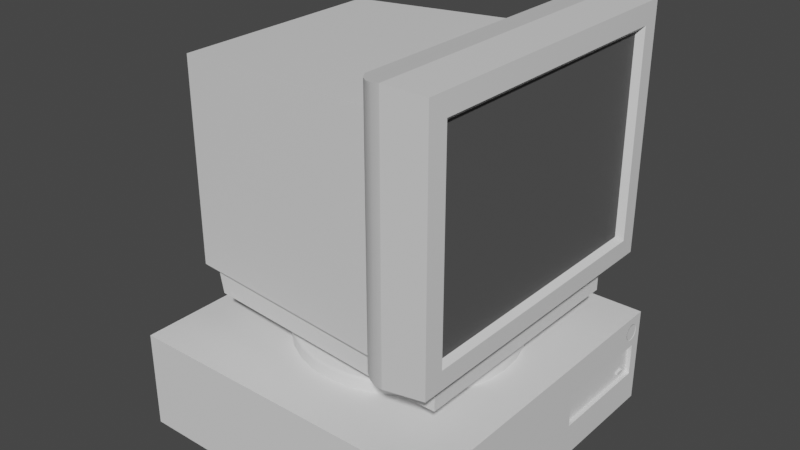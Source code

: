 # Source: ComputerOld.blend  (saved by Blender 4.5.90; exported with 4.5.12 LTS)
import bpy
from mathutils import Matrix  # noqa: F401  (used for matrix-valued properties, if any)

bpy.ops.wm.read_factory_settings(use_empty=True)
scene = bpy.context.scene
scene.name = 'Scene'

# ---- collections
col_collection = bpy.data.collections.new('Collection'); scene.collection.children.link(col_collection)

# ---- materials (node trees are filled in below, after node groups)
mat_main = bpy.data.materials.new('Main')
mat_main.use_transparent_shadow = False
mat_dark = bpy.data.materials.new('Dark')
mat_dark.use_transparent_shadow = False
mat_screen = bpy.data.materials.new('Screen')
mat_screen.use_transparent_shadow = False

# ---- node groups
ng_auto_smooth = bpy.data.node_groups.new('Auto Smooth', 'GeometryNodeTree')
_s = ng_auto_smooth.interface.new_socket(name='Geometry', in_out='OUTPUT', socket_type='NodeSocketGeometry')
_s = ng_auto_smooth.interface.new_socket(name='Geometry', in_out='INPUT', socket_type='NodeSocketGeometry')
_s = ng_auto_smooth.interface.new_socket(name='Angle', in_out='INPUT', socket_type='NodeSocketFloat')
_s.subtype = 'ANGLE'
_s.min_value = 0.0
_s.max_value = 3.142
ng_auto_smooth.is_modifier = True
_N = ng_auto_smooth.nodes; _L = ng_auto_smooth.links
n0 = _N.new('NodeGroupOutput'); n0.name = 'Group Output'; n0.location = (480, -100)
n1 = _N.new('NodeGroupInput'); n1.name = 'Group Input'; n1.location = (-420, -300)
n2 = _N.new('NodeGroupInput'); n2.name = 'Group Input.001'; n2.location = (-60, -100)
n3 = _N.new('GeometryNodeSetShadeSmooth'); n3.name = 'Set Shade Smooth'; n3.location = (120, -100)
n3.domain = 'EDGE'
n4 = _N.new('GeometryNodeSetShadeSmooth'); n4.name = 'Set Shade Smooth.001'; n4.location = (300, -100)
n5 = _N.new('GeometryNodeInputMeshEdgeAngle'); n5.name = 'Edge Angle'; n5.location = (-420, -220)
n6 = _N.new('GeometryNodeInputEdgeSmooth'); n6.name = 'Is Edge Smooth'; n6.location = (-60, -160)
n7 = _N.new('GeometryNodeInputShadeSmooth'); n7.name = 'Is Face Smooth'; n7.location = (-240, -340)
n8 = _N.new('FunctionNodeBooleanMath'); n8.name = 'Boolean Math'; n8.location = (-60, -220)
n9 = _N.new('FunctionNodeCompare'); n9.name = 'Compare'; n9.location = (-240, -180)
n9.operation = 'LESS_EQUAL'
_L.new(n5.outputs[0], n9.inputs[0])
_L.new(n4.outputs[0], n0.inputs[0])
_L.new(n1.outputs[1], n9.inputs[1])
_L.new(n9.outputs[0], n8.inputs[0])
_L.new(n7.outputs[0], n8.inputs[1])
_L.new(n2.outputs[0], n3.inputs[0])
_L.new(n6.outputs[0], n3.inputs[1])
_L.new(n3.outputs[0], n4.inputs[0])
_L.new(n8.outputs[0], n3.inputs[2])
n0.is_active_output = True

# ---- material node trees
mat_main.use_nodes = True; mat_main.node_tree.nodes.clear()
_N = mat_main.node_tree.nodes; _L = mat_main.node_tree.links
n0 = _N.new('ShaderNodeBsdfPrincipled'); n0.name = 'Principled BSDF'; n0.location = (10, 300)
n0.distribution = 'GGX'
n0.subsurface_method = 'RANDOM_WALK_SKIN'
n0.inputs[3].default_value = 1.45
n0.inputs[27].default_value = (0.0, 0.0, 0.0, 1.0)
n0.inputs[28].default_value = 1.0
n1 = _N.new('ShaderNodeOutputMaterial'); n1.name = 'Material Output'; n1.location = (300, 300)
_L.new(n0.outputs[0], n1.inputs[0])
n1.is_active_output = True
mat_dark.use_nodes = True; mat_dark.node_tree.nodes.clear()
_N = mat_dark.node_tree.nodes; _L = mat_dark.node_tree.links
n0 = _N.new('ShaderNodeBsdfPrincipled'); n0.name = 'Principled BSDF'; n0.location = (10, 300)
n0.distribution = 'GGX'
n0.subsurface_method = 'RANDOM_WALK_SKIN'
n0.inputs[0].default_value = (0.0, 0.0, 0.0, 1.0)
n0.inputs[3].default_value = 1.45
n0.inputs[27].default_value = (0.0, 0.0, 0.0, 1.0)
n0.inputs[28].default_value = 1.0
n1 = _N.new('ShaderNodeOutputMaterial'); n1.name = 'Material Output'; n1.location = (300, 300)
_L.new(n0.outputs[0], n1.inputs[0])
n1.is_active_output = True
mat_screen.use_nodes = True; mat_screen.node_tree.nodes.clear()
_N = mat_screen.node_tree.nodes; _L = mat_screen.node_tree.links
n0 = _N.new('ShaderNodeBsdfPrincipled'); n0.name = 'Principled BSDF'; n0.location = (10, 300)
n0.distribution = 'GGX'
n0.subsurface_method = 'RANDOM_WALK_SKIN'
n0.inputs[0].default_value = (0.0985, 0.0985, 0.0985, 1.0)
n0.inputs[3].default_value = 1.45
n0.inputs[27].default_value = (0.0, 0.0, 0.0, 1.0)
n0.inputs[28].default_value = 1.0
n1 = _N.new('ShaderNodeOutputMaterial'); n1.name = 'Material Output'; n1.location = (300, 300)
_L.new(n0.outputs[0], n1.inputs[0])
n1.is_active_output = True

# ---- world
world_world = bpy.data.worlds.new('World'); scene.world = world_world
world_world.use_nodes = True; world_world.node_tree.nodes.clear()
_N = world_world.node_tree.nodes; _L = world_world.node_tree.links
n0 = _N.new('ShaderNodeOutputWorld'); n0.name = 'World Output'; n0.location = (300, 300)
n1 = _N.new('ShaderNodeBackground'); n1.name = 'Background'; n1.location = (10, 300)
n1.inputs[0].default_value = (0.05088, 0.05088, 0.05088, 1.0)
_L.new(n1.outputs[0], n0.inputs[0])
n0.is_active_output = True
world_world.color = (0.05088, 0.05088, 0.05088)
world_world.use_sun_shadow = False
world_world.sun_shadow_jitter_overblur = 0.0

# ---- meshes
me_cube_001 = bpy.data.meshes.new('Cube.001')
me_cube_001.from_pydata([(-0.15, -0.15, 0.0), (0.148, -0.006, 0.01), (0.148, -0.026, 0.01), (0.1495, 0.1432, 0.075), (0.148, -0.006304, 0.008469), (-0.15, -0.15, 0.09), (0.148, -0.0263, 0.008469), (0.148, -0.007172, 0.007172), (-0.15, 0.15, 0.0), (0.148, -0.02717, 0.007172), (0.148, -0.008469, 0.006304), (0.1495, 0.1427, 0.07224), (-0.15, 0.15, 0.09), (0.148, -0.01, 0.006), (0.1495, 0.1411, 0.06991), (0.148, -0.02847, 0.006304), (0.148, -0.01153, 0.006304), (0.15, -0.15, 0.0), (0.148, -0.03, 0.006), (0.148, -0.01283, 0.007172), (0.15, -0.15, 0.09), (0.15, 0.15, 0.0), (0.148, -0.0137, 0.008469), (0.1495, 0.1388, 0.06835), (0.148, -0.03153, 0.006304), (0.148, -0.014, 0.01), (0.15, 0.15, 0.09), (0.148, -0.0137, 0.01153), (0.1495, 0.136, 0.0678), (0.148, -0.03283, 0.007172), (0.148, -0.01283, 0.01283), (0.15, 0.04, 0.03), (0.15, 0.04, 0.06), (0.148, -0.01153, 0.0137), (0.148, -0.0337, 0.008469), (0.1495, 0.1332, 0.06835), (0.15, 0.14, 0.03), (0.148, -0.01, 0.014), (0.148, -0.034, 0.01), (0.15, 0.14, 0.06), (0.148, -0.008469, 0.0137), (0.148, -0.0337, 0.01153), (0.148, -0.007172, 0.01283), (0.146, 0.04, 0.03), (0.1495, 0.1309, 0.06991), (0.148, -0.006304, 0.01153), (0.148, -0.03283, 0.01283), (0.146, 0.04, 0.06), (0.148, -0.0072, 0.01), (0.1495, 0.1293, 0.07224), (0.148, -0.007413, 0.008928), (0.148, -0.03153, 0.0137), (0.146, 0.14, 0.03), (0.148, -0.00802, 0.00802), (0.146, 0.14, 0.06), (0.148, -0.008928, 0.007413), (0.146, 0.045, 0.045), (0.148, -0.01, 0.0072), (0.148, -0.03, 0.014), (0.148, -0.01107, 0.007413), (0.148, -0.01198, 0.00802), (0.1495, 0.1288, 0.075), (0.148, -0.01259, 0.008928), (0.146, 0.045, 0.058), (0.148, -0.0128, 0.01), (0.148, -0.02847, 0.0137), (0.146, 0.135, 0.045), (0.148, -0.01259, 0.01107), (0.148, -0.01198, 0.01198), (0.148, -0.02717, 0.01283), (0.148, -0.01107, 0.01259), (0.1495, 0.1293, 0.07776), (0.146, 0.135, 0.058), (0.148, -0.01, 0.0128), (0.148, -0.008928, 0.01259), (0.1465, 0.045, 0.045), (0.148, -0.0263, 0.01153), (0.148, -0.00802, 0.01198), (0.148, -0.007413, 0.01107), (0.1495, 0.1309, 0.08009), (0.1465, 0.045, 0.058), (0.13, -0.0072, 0.01), (0.148, -0.0272, 0.01), (0.13, -0.007413, 0.008928), (0.1465, 0.135, 0.045), (0.13, -0.00802, 0.00802), (0.148, -0.02741, 0.008928), (0.13, -0.008928, 0.007413), (0.1495, 0.1332, 0.08165), (0.13, -0.01, 0.0072), (0.13, -0.01107, 0.007413), (0.148, -0.02802, 0.00802), (0.1465, 0.135, 0.058), (0.13, -0.01198, 0.00802), (0.13, -0.01259, 0.008928), (0.148, -0.02893, 0.007413), (0.13, -0.0128, 0.01), (0.146, 0.122, 0.036), (0.148, -0.03, 0.0072), (0.13, -0.01259, 0.01107), (0.1495, 0.136, 0.0822), (0.13, -0.01198, 0.01198), (0.148, -0.03107, 0.007413), (0.13, -0.01107, 0.01259), (0.146, 0.13, 0.036), (0.13, -0.01, 0.0128), (0.13, -0.008928, 0.01259), (0.148, -0.03198, 0.00802), (0.13, -0.00802, 0.01198), (0.146, 0.122, 0.039), (0.148, -0.03259, 0.008928), (0.13, -0.007413, 0.01107), (0.148, -0.0328, 0.01), (0.1495, 0.1388, 0.08165), (0.146, 0.13, 0.039), (0.148, -0.03259, 0.01107), (0.148, 0.122, 0.036), (0.148, -0.03198, 0.01198), (0.1495, 0.1411, 0.08009), (0.148, -0.03107, 0.01259), (0.148, 0.13, 0.036), (0.148, -0.03, 0.0128), (0.148, -0.02893, 0.01259), (0.148, 0.122, 0.039), (0.1495, 0.1427, 0.07776), (0.148, -0.02802, 0.01198), (0.148, 0.13, 0.039), (0.148, -0.02741, 0.01107), (0.15, 0.128, 0.075), (0.13, -0.0272, 0.01), (0.15, 0.1286, 0.07194), (0.13, -0.02741, 0.008928), (0.13, -0.02802, 0.00802), (0.15, 0.1286, 0.07806), (0.15, 0.1329, 0.06761), (0.13, -0.02893, 0.007413), (0.15, 0.1329, 0.08239), (0.13, -0.03, 0.0072), (0.15, 0.1303, 0.06934), (0.13, -0.03107, 0.007413), (0.13, -0.03198, 0.00802), (0.15, 0.1303, 0.08066), (0.13, -0.03259, 0.008928), (0.15, 0.1417, 0.06934), (0.13, -0.0328, 0.01), (0.15, 0.1391, 0.06761), (0.15, 0.1387, 0.06755), (0.13, -0.03259, 0.01107), (0.13, -0.03198, 0.01198), (0.15, 0.1391, 0.08239), (0.15, 0.144, 0.075), (0.13, -0.03107, 0.01259), (0.13, -0.03, 0.0128), (0.15, 0.1434, 0.07806), (0.13, -0.02893, 0.01259), (0.15, 0.1434, 0.07194), (0.15, 0.1417, 0.08066), (0.13, -0.02802, 0.01198), (0.15, 0.136, 0.083), (0.13, -0.02741, 0.01107), (0.15, 0.136, 0.067), (0.1498, 0.1432, 0.075), (0.1498, 0.1427, 0.07224), (0.1498, 0.1411, 0.06991), (0.1498, 0.1388, 0.06835), (0.1498, 0.136, 0.0678), (0.1498, 0.1332, 0.06835), (0.1498, 0.1309, 0.06991), (0.1498, 0.1293, 0.07224), (0.1498, 0.1288, 0.075), (0.1498, 0.1293, 0.07776), (0.1498, 0.1309, 0.08009), (0.1498, 0.1332, 0.08165), (0.1498, 0.136, 0.0822), (0.1498, 0.1388, 0.08165), (0.1498, 0.1411, 0.08009), (0.1498, 0.1427, 0.07776), (0.15, -0.034, 0.01), (0.15, -0.03283, 0.01283), (0.15, -0.0337, 0.01153), (0.15, -0.03153, 0.0137), (0.15, -0.02847, 0.0137), (0.15, -0.03, 0.014), (0.15, -0.0263, 0.01153), (0.15, -0.02717, 0.01283), (0.15, -0.03, 0.006), (0.15, -0.03153, 0.006304), (0.15, -0.02847, 0.006304), (0.15, -0.02717, 0.007172), (0.15, -0.0337, 0.008469), (0.15, -0.03283, 0.007172), (0.15, -0.026, 0.01), (0.15, -0.0263, 0.008469), (0.15, -0.01153, 0.0137), (0.15, -0.01, 0.014), (0.15, -0.0137, 0.01153), (0.15, -0.01283, 0.01283), (0.15, -0.008469, 0.0137), (0.15, -0.0137, 0.008469), (0.15, -0.014, 0.01), (0.15, -0.006, 0.01), (0.15, -0.006304, 0.008469), (0.15, -0.006304, 0.01153), (0.15, -0.007172, 0.01283), (0.15, -0.01283, 0.007172), (0.15, -0.007172, 0.007172), (0.15, -0.01153, 0.006304), (0.15, -0.01, 0.006), (0.15, -0.008469, 0.006304), (0.15, -0.064, 0.014), (0.15, -0.05, 0.014), (0.15, -0.064, 0.006), (0.15, -0.05, 0.006), (0.148, -0.064, 0.014), (0.148, -0.05, 0.014), (0.148, -0.064, 0.006), (0.148, -0.05, 0.006), (0.148, -0.062, 0.012), (0.148, -0.052, 0.012), (0.148, -0.062, 0.008), (0.148, -0.052, 0.008), (0.13, -0.062, 0.012), (0.13, -0.052, 0.012), (0.13, -0.062, 0.008), (0.13, -0.052, 0.008)], [], [(0, 5, 12, 8), (8, 12, 26, 21), (145, 146, 39, 26, 156, 153, 150, 155, 143), (149, 156, 26, 20, 32, 39, 146, 160, 134, 138, 130, 128, 133, 141, 136, 158), (17, 20, 5, 0), (8, 21, 17, 0), (26, 12, 5, 20), (36, 39, 54, 52), (21, 26, 39, 36), (183, 31, 32, 20, 17, 209, 210, 177, 179, 178, 180, 182, 181, 184), (191, 192, 199, 195), (199, 192, 188, 187, 185, 186, 190, 189, 177, 210, 212, 211, 209, 17, 21, 36, 31, 183, 191, 195, 196, 193, 194, 197, 203, 202, 200, 201, 205, 208, 207, 206, 204, 198), (54, 47, 63, 72), (32, 31, 43, 47), (31, 36, 52, 43), (39, 32, 47, 54), (72, 63, 80, 92), (52, 54, 72, 66), (47, 43, 56, 63), (52, 66, 114, 104), (84, 92, 80, 75), (66, 72, 92, 84), (63, 56, 75, 80), (56, 66, 84, 75), (114, 109, 123, 126), (43, 52, 104, 97), (56, 43, 97, 109), (66, 56, 109, 114), (116, 120, 126, 123), (104, 114, 126, 120), (97, 104, 120, 116), (109, 97, 116, 123), (3, 11, 155, 150), (11, 14, 143, 155), (14, 23, 145, 143), (146, 145, 23, 28, 160), (28, 35, 134, 160), (35, 44, 138, 134), (44, 49, 130, 138), (49, 61, 128, 130), (61, 71, 133, 128), (71, 79, 141, 133), (79, 88, 136, 141), (88, 100, 158, 136), (100, 113, 149, 158), (113, 118, 156, 149), (118, 124, 153, 156), (124, 3, 150, 153), (49, 44, 167, 168), (176, 175, 174, 173, 172, 171, 170, 169, 168, 167, 166, 165, 164, 163, 162, 161), (79, 71, 170, 171), (124, 118, 175, 176), (23, 14, 163, 164), (61, 49, 168, 169), (113, 100, 173, 174), (11, 3, 161, 162), (44, 35, 166, 167), (3, 124, 176, 161), (88, 79, 171, 172), (28, 23, 164, 165), (71, 61, 169, 170), (14, 11, 162, 163), (118, 113, 174, 175), (100, 88, 172, 173), (35, 28, 165, 166), (2, 6, 192, 191), (6, 9, 188, 192), (9, 15, 187, 188), (15, 18, 185, 187), (18, 24, 186, 185), (24, 29, 190, 186), (29, 34, 189, 190), (189, 34, 38, 177), (38, 41, 179, 177), (41, 46, 178, 179), (46, 51, 180, 178), (51, 58, 182, 180), (58, 65, 181, 182), (65, 69, 184, 181), (69, 76, 183, 184), (183, 76, 2, 191), (18, 98, 102, 24), (91, 132, 135, 95), (41, 115, 117, 46), (69, 125, 127, 76), (9, 91, 95, 15), (34, 110, 112, 38), (2, 82, 86, 6), (58, 121, 122, 65), (24, 102, 107, 29), (46, 117, 119, 51), (76, 127, 82, 2), (15, 95, 98, 18), (38, 112, 115, 41), (65, 122, 125, 69), (6, 86, 91, 9), (29, 107, 110, 34), (51, 119, 121, 58), (148, 147, 144, 142, 140, 139, 137, 135, 132, 131, 129, 159, 157, 154, 152, 151), (117, 148, 151, 119), (95, 135, 137, 98), (119, 151, 152, 121), (98, 137, 139, 102), (121, 152, 154, 122), (102, 139, 140, 107), (122, 154, 157, 125), (107, 140, 142, 110), (125, 157, 159, 127), (110, 142, 144, 112), (82, 129, 131, 86), (127, 159, 129, 82), (112, 144, 147, 115), (86, 131, 132, 91), (115, 147, 148, 117), (1, 4, 201, 200), (4, 7, 205, 201), (7, 10, 208, 205), (10, 13, 207, 208), (13, 16, 206, 207), (16, 19, 204, 206), (19, 22, 198, 204), (22, 25, 199, 198), (25, 27, 195, 199), (27, 30, 196, 195), (30, 33, 193, 196), (33, 37, 194, 193), (37, 40, 197, 194), (40, 42, 203, 197), (42, 45, 202, 203), (45, 1, 200, 202), (13, 57, 59, 16), (53, 85, 87, 55), (27, 67, 68, 30), (42, 77, 78, 45), (7, 53, 55, 10), (22, 62, 64, 25), (1, 48, 50, 4), (37, 73, 74, 40), (16, 59, 60, 19), (30, 68, 70, 33), (45, 78, 48, 1), (10, 55, 57, 13), (25, 64, 67, 27), (40, 74, 77, 42), (4, 50, 53, 7), (19, 60, 62, 22), (33, 70, 73, 37), (106, 105, 103, 101, 99, 96, 94, 93, 90, 89, 87, 85, 83, 81, 111, 108), (68, 101, 103, 70), (55, 87, 89, 57), (70, 103, 105, 73), (57, 89, 90, 59), (73, 105, 106, 74), (59, 90, 93, 60), (74, 106, 108, 77), (60, 93, 94, 62), (77, 108, 111, 78), (62, 94, 96, 64), (48, 81, 83, 50), (78, 111, 81, 48), (64, 96, 99, 67), (50, 83, 85, 53), (67, 99, 101, 68), (212, 210, 214, 216), (215, 216, 220, 219), (209, 211, 215, 213), (211, 212, 216, 215), (210, 209, 213, 214), (220, 218, 222, 224), (214, 213, 217, 218), (216, 214, 218, 220), (213, 215, 219, 217), (221, 223, 224, 222), (217, 219, 223, 221), (219, 220, 224, 223), (218, 217, 221, 222)])
me_cube_001.polygons.foreach_set('use_smooth', [True] * 176)
me_cube_001.polygons.foreach_set('material_index', [0, 0, 0, 0, 0, 0, 0, 0, 0, 0, 0, 0, 0, 0, 0, 0, 1, 0, 0, 0, 0, 1, 1, 1, 0, 0, 0, 0, 0, 0, 0, 0, 0, 0, 0, 0, 0, 0, 0, 0, 0, 0, 0, 0, 0, 0, 0, 0, 1, 0, 1, 1, 1, 1, 1, 1, 1, 1, 1, 1, 1, 1, 1, 1, 1, 0, 0, 0, 0, 0, 0, 0, 0, 0, 0, 0, 0, 0, 0, 0, 0, 0, 1, 0, 0, 0, 0, 0, 0, 0, 0, 0, 0, 0, 0, 0, 0, 0, 1, 1, 1, 1, 1, 1, 1, 1, 1, 1, 1, 1, 1, 1, 1, 1, 0, 0, 0, 0, 0, 0, 0, 0, 0, 0, 0, 0, 0, 0, 0, 0, 0, 1, 0, 0, 0, 0, 0, 0, 0, 0, 0, 0, 0, 0, 0, 0, 0, 1, 1, 1, 1, 1, 1, 1, 1, 1, 1, 1, 1, 1, 1, 1, 1, 0, 0, 0, 0, 0, 1, 0, 0, 0, 1, 1, 1, 1])
_uv = me_cube_001.uv_layers.new(name='UVMap')
_uv.uv.foreach_set('vector', [0.95, 1.0, 0.8, 1.0, 0.8, 0.5, 0.95, 0.5, 0.95, 0.5, 0.8, 0.5, 0.8, 0.0, 0.95, 0.0, 0.6873, 0.4818, 0.6874, 0.4812, 0.7, 0.4833, 0.65, 0.5, 0.6656, 0.4861, 0.6699, 0.489, 0.675, 0.49, 0.6801, 0.489, 0.6844, 0.4861, 0.6627, 0.4818, 0.6656, 0.4861, 0.65, 0.5, 0.65, 0.0, 0.7, 0.3167, 0.7, 0.4833, 0.6874, 0.4812, 0.6883, 0.4767, 0.6873, 0.4716, 0.6844, 0.4672, 0.6801, 0.4643, 0.675, 0.4633, 0.6699, 0.4643, 0.6656, 0.4672, 0.6627, 0.4716, 0.6617, 0.4767, 0.65, 0.5, 0.5, 0.5, 0.5, 0.0, 0.65, 0.0, 4.47e-08, 0.0, 0.5, 4.47e-08, 0.5, 0.5, 0.0, 0.5, 4.47e-08, 0.5, 0.5, 0.5, 0.5, 1.0, 0.0, 1.0, 0.6017, 0.5235, 0.6017, 0.5735, 0.595, 0.5735, 0.595, 0.5235, 0.8, 0.5, 0.65, 0.5, 0.7, 0.4833, 0.75, 0.4833, 0.7808, 0.2062, 0.75, 0.3167, 0.7, 0.3167, 0.65, 0.0, 0.8, 0.0, 0.7767, 0.1433, 0.7767, 0.1667, 0.7833, 0.1933, 0.7808, 0.1938, 0.7786, 0.1953, 0.7772, 0.1974, 0.7767, 0.2, 0.7772, 0.2026, 0.7786, 0.2047, 0.7833, 0.2067, 0.7859, 0.2062, 0.7833, 0.2267, 0.7808, 0.2272, 0.7833, 0.2267, 0.7859, 0.2062, 0.788, 0.2047, 0.7895, 0.2026, 0.79, 0.2, 0.7895, 0.1974, 0.788, 0.1953, 0.7859, 0.1938, 0.7833, 0.1933, 0.7767, 0.1667, 0.79, 0.1667, 0.79, 0.1433, 0.7767, 0.1433, 0.8, 0.0, 0.8, 0.5, 0.75, 0.4833, 0.75, 0.3167, 0.7808, 0.2062, 0.7833, 0.2067, 0.7808, 0.2272, 0.7786, 0.2286, 0.7772, 0.2308, 0.7767, 0.2333, 0.7772, 0.2359, 0.7786, 0.238, 0.7808, 0.2395, 0.7833, 0.24, 0.7859, 0.2395, 0.788, 0.238, 0.7895, 0.2359, 0.79, 0.2333, 0.7895, 0.2308, 0.788, 0.2286, 0.7859, 0.2272, 0.5, 0.6667, 0.5, 0.5, 0.5033, 0.5083, 0.5033, 0.6583, 0.6017, 0.5735, 0.6017, 0.5235, 0.6083, 0.5235, 0.6083, 0.5735, 0.5717, 0.6667, 0.5717, 0.5, 0.5783, 0.5, 0.5783, 0.6667, 0.6567, 0.5, 0.6567, 0.6667, 0.65, 0.6667, 0.65, 0.5, 0.65, 0.5, 0.65, 0.65, 0.6492, 0.65, 0.6492, 0.5, 0.55, 0.6667, 0.5, 0.6667, 0.5033, 0.6583, 0.525, 0.6583, 0.5, 0.5, 0.55, 0.5, 0.525, 0.5083, 0.5033, 0.5083, 0.55, 0.6667, 0.525, 0.6583, 0.535, 0.65, 0.54, 0.65, 0.5717, 0.65, 0.55, 0.65, 0.55, 0.5, 0.5717, 0.5, 0.6257, 0.5952, 0.6257, 0.6169, 0.6249, 0.6169, 0.6249, 0.5952, 0.6249, 0.5952, 0.6249, 0.5735, 0.6257, 0.5735, 0.6257, 0.5952, 0.6483, 0.65, 0.6483, 0.5, 0.6492, 0.5, 0.6492, 0.65, 0.6233, 0.5, 0.6233, 0.5133, 0.6199, 0.5133, 0.6199, 0.5, 0.55, 0.5, 0.55, 0.6667, 0.54, 0.65, 0.54, 0.6367, 0.525, 0.5083, 0.55, 0.5, 0.54, 0.6367, 0.535, 0.6367, 0.525, 0.6583, 0.525, 0.5083, 0.535, 0.6367, 0.535, 0.65, 0.6199, 0.5, 0.6199, 0.5133, 0.6149, 0.5133, 0.6149, 0.5, 0.5983, 0.6202, 0.5983, 0.6252, 0.595, 0.6252, 0.595, 0.6202, 0.6147, 0.626, 0.6147, 0.6127, 0.6181, 0.6127, 0.6181, 0.626, 0.6215, 0.6019, 0.6215, 0.5969, 0.6249, 0.5969, 0.6249, 0.6019, 0.675, 0.4887, 0.6796, 0.4878, 0.6801, 0.489, 0.675, 0.49, 0.6796, 0.4878, 0.6835, 0.4852, 0.6844, 0.4861, 0.6801, 0.489, 0.6835, 0.4852, 0.6861, 0.4813, 0.6873, 0.4818, 0.6844, 0.4861, 0.6874, 0.4812, 0.6873, 0.4818, 0.6861, 0.4813, 0.687, 0.4767, 0.6883, 0.4767, 0.687, 0.4767, 0.6861, 0.4721, 0.6873, 0.4716, 0.6883, 0.4767, 0.6861, 0.4721, 0.6835, 0.4682, 0.6844, 0.4672, 0.6873, 0.4716, 0.6835, 0.4682, 0.6796, 0.4656, 0.6801, 0.4643, 0.6844, 0.4672, 0.6796, 0.4656, 0.675, 0.4647, 0.675, 0.4633, 0.6801, 0.4643, 0.675, 0.4647, 0.6704, 0.4656, 0.6699, 0.4643, 0.675, 0.4633, 0.6704, 0.4656, 0.6665, 0.4682, 0.6656, 0.4672, 0.6699, 0.4643, 0.6665, 0.4682, 0.6639, 0.4721, 0.6627, 0.4716, 0.6656, 0.4672, 0.6639, 0.4721, 0.663, 0.4767, 0.6617, 0.4767, 0.6627, 0.4716, 0.663, 0.4767, 0.6639, 0.4813, 0.6627, 0.4818, 0.6617, 0.4767, 0.6639, 0.4813, 0.6665, 0.4852, 0.6656, 0.4861, 0.6627, 0.4818, 0.6665, 0.4852, 0.6704, 0.4878, 0.6699, 0.489, 0.6656, 0.4861, 0.6704, 0.4878, 0.675, 0.4887, 0.675, 0.49, 0.6699, 0.489, 0.5783, 0.6108, 0.5783, 0.6069, 0.5788, 0.6069, 0.5788, 0.6108, 0.5968, 0.5018, 0.6001, 0.5051, 0.6019, 0.5094, 0.6019, 0.5141, 0.6001, 0.5184, 0.5968, 0.5217, 0.5924, 0.5235, 0.5878, 0.5235, 0.5834, 0.5217, 0.5801, 0.5184, 0.5783, 0.5141, 0.5783, 0.5094, 0.5801, 0.5051, 0.5834, 0.5018, 0.5878, 0.5, 0.5924, 0.5, 0.5783, 0.6238, 0.5783, 0.6199, 0.5788, 0.6199, 0.5788, 0.6238, 0.6262, 0.5866, 0.6262, 0.5905, 0.6257, 0.5905, 0.6257, 0.5866, 0.6262, 0.5774, 0.6262, 0.5735, 0.6267, 0.5735, 0.6267, 0.5774, 0.5783, 0.6154, 0.5783, 0.6108, 0.5788, 0.6108, 0.5788, 0.6154, 0.6262, 0.5991, 0.6262, 0.6037, 0.6257, 0.6037, 0.6257, 0.5991, 0.6262, 0.5774, 0.6262, 0.582, 0.6257, 0.582, 0.6257, 0.5774, 0.6262, 0.5905, 0.6262, 0.5866, 0.6267, 0.5866, 0.6267, 0.5905, 0.6262, 0.582, 0.6262, 0.5866, 0.6257, 0.5866, 0.6257, 0.582, 0.6262, 0.6083, 0.6262, 0.6122, 0.6257, 0.6122, 0.6257, 0.6083, 0.6262, 0.582, 0.6262, 0.5774, 0.6267, 0.5774, 0.6267, 0.582, 0.5783, 0.6199, 0.5783, 0.6154, 0.5788, 0.6154, 0.5788, 0.6199, 0.6262, 0.5735, 0.6262, 0.5774, 0.6257, 0.5774, 0.6257, 0.5735, 0.6262, 0.5952, 0.6262, 0.5991, 0.6257, 0.5991, 0.6257, 0.5952, 0.6262, 0.6037, 0.6262, 0.6083, 0.6257, 0.6083, 0.6257, 0.6037, 0.6262, 0.5866, 0.6262, 0.582, 0.6267, 0.582, 0.6267, 0.5866, 0.6214, 0.6174, 0.6214, 0.6149, 0.6247, 0.6149, 0.6247, 0.6174, 0.6214, 0.6149, 0.6214, 0.6127, 0.6247, 0.6127, 0.6247, 0.6149, 0.6214, 0.6127, 0.6214, 0.6149, 0.6181, 0.6149, 0.6181, 0.6127, 0.6214, 0.6149, 0.6214, 0.6174, 0.6181, 0.6174, 0.6181, 0.6149, 0.6214, 0.6174, 0.6214, 0.62, 0.6181, 0.62, 0.6181, 0.6174, 0.6214, 0.62, 0.6214, 0.6221, 0.6181, 0.6221, 0.6181, 0.62, 0.5858, 0.616, 0.5858, 0.6182, 0.5825, 0.6182, 0.5825, 0.616, 0.5825, 0.6182, 0.5858, 0.6182, 0.5858, 0.6207, 0.5825, 0.6207, 0.5858, 0.6207, 0.5858, 0.6233, 0.5825, 0.6233, 0.5825, 0.6207, 0.5858, 0.6233, 0.5858, 0.6255, 0.5825, 0.6255, 0.5825, 0.6233, 0.6019, 0.5225, 0.6019, 0.5203, 0.6052, 0.5203, 0.6052, 0.5225, 0.6019, 0.5203, 0.6019, 0.5178, 0.6052, 0.5178, 0.6052, 0.5203, 0.6019, 0.5178, 0.6019, 0.5152, 0.6052, 0.5152, 0.6052, 0.5178, 0.6019, 0.5152, 0.6019, 0.5131, 0.6052, 0.5131, 0.6052, 0.5152, 0.6214, 0.6221, 0.6214, 0.62, 0.6247, 0.62, 0.6247, 0.6221, 0.6247, 0.62, 0.6214, 0.62, 0.6214, 0.6174, 0.6247, 0.6174, 0.6149, 0.5052, 0.613, 0.5056, 0.6123, 0.5039, 0.614, 0.5028, 0.6149, 0.5735, 0.6149, 0.6035, 0.6134, 0.6035, 0.6134, 0.5735, 0.6047, 0.501, 0.6058, 0.5027, 0.6045, 0.5039, 0.6029, 0.5028, 0.6047, 0.5121, 0.6058, 0.5104, 0.6075, 0.5111, 0.6071, 0.5131, 0.614, 0.5102, 0.6123, 0.5091, 0.613, 0.5074, 0.6149, 0.5078, 0.6097, 0.5, 0.6093, 0.502, 0.6075, 0.502, 0.6071, 0.5, 0.6097, 0.5131, 0.6093, 0.5111, 0.611, 0.5104, 0.6121, 0.5121, 0.6019, 0.5078, 0.6038, 0.5074, 0.6045, 0.5091, 0.6029, 0.5102, 0.614, 0.5028, 0.6123, 0.5039, 0.611, 0.5027, 0.6121, 0.501, 0.6029, 0.5028, 0.6045, 0.5039, 0.6038, 0.5056, 0.6019, 0.5052, 0.6071, 0.5131, 0.6075, 0.5111, 0.6093, 0.5111, 0.6097, 0.5131, 0.6149, 0.5078, 0.613, 0.5074, 0.613, 0.5056, 0.6149, 0.5052, 0.6071, 0.5, 0.6075, 0.502, 0.6058, 0.5027, 0.6047, 0.501, 0.6029, 0.5102, 0.6045, 0.5091, 0.6058, 0.5104, 0.6047, 0.5121, 0.6121, 0.5121, 0.611, 0.5104, 0.6123, 0.5091, 0.614, 0.5102, 0.6121, 0.501, 0.611, 0.5027, 0.6093, 0.502, 0.6097, 0.5, 0.6019, 0.5052, 0.6038, 0.5056, 0.6038, 0.5074, 0.6019, 0.5078, 0.591, 0.614, 0.5897, 0.6153, 0.588, 0.616, 0.5862, 0.616, 0.5845, 0.6153, 0.5832, 0.614, 0.5825, 0.6124, 0.5825, 0.6105, 0.5832, 0.6089, 0.5845, 0.6076, 0.5862, 0.6069, 0.588, 0.6069, 0.5897, 0.6076, 0.591, 0.6089, 0.5917, 0.6105, 0.5917, 0.6124, 0.6083, 0.5435, 0.6083, 0.5135, 0.6098, 0.5135, 0.6098, 0.5435, 0.6134, 0.5735, 0.6134, 0.6035, 0.6116, 0.6035, 0.6116, 0.5735, 0.6098, 0.5435, 0.6098, 0.5135, 0.6116, 0.5135, 0.6116, 0.5435, 0.6116, 0.5735, 0.6116, 0.6035, 0.6098, 0.6035, 0.6098, 0.5735, 0.6116, 0.5435, 0.6116, 0.5135, 0.6134, 0.5135, 0.6134, 0.5435, 0.6098, 0.5735, 0.6098, 0.6035, 0.6083, 0.6035, 0.6083, 0.5735, 0.6134, 0.5435, 0.6134, 0.5135, 0.6149, 0.5135, 0.6149, 0.5435, 0.6281, 0.5135, 0.6281, 0.5435, 0.6266, 0.5435, 0.6266, 0.5135, 0.6281, 0.5435, 0.6281, 0.5735, 0.6266, 0.5735, 0.6266, 0.5435, 0.6266, 0.5135, 0.6266, 0.5435, 0.6248, 0.5435, 0.6248, 0.5135, 0.6248, 0.5435, 0.6248, 0.5735, 0.623, 0.5735, 0.623, 0.5435, 0.6266, 0.5435, 0.6266, 0.5735, 0.6248, 0.5735, 0.6248, 0.5435, 0.6248, 0.5135, 0.6248, 0.5435, 0.623, 0.5435, 0.623, 0.5135, 0.623, 0.5435, 0.623, 0.5735, 0.6215, 0.5735, 0.6215, 0.5435, 0.623, 0.5135, 0.623, 0.5435, 0.6215, 0.5435, 0.6215, 0.5135, 0.5858, 0.6207, 0.5858, 0.6182, 0.5892, 0.6182, 0.5892, 0.6207, 0.5858, 0.6182, 0.5858, 0.616, 0.5892, 0.616, 0.5892, 0.6182, 0.6083, 0.6166, 0.6083, 0.6188, 0.605, 0.6188, 0.605, 0.6166, 0.6083, 0.6188, 0.6083, 0.6213, 0.605, 0.6213, 0.605, 0.6188, 0.6083, 0.6213, 0.6083, 0.6239, 0.605, 0.6239, 0.605, 0.6213, 0.6083, 0.6239, 0.6083, 0.626, 0.605, 0.626, 0.605, 0.6239, 0.605, 0.6166, 0.605, 0.6188, 0.6017, 0.6188, 0.6017, 0.6166, 0.605, 0.6188, 0.605, 0.6213, 0.6017, 0.6213, 0.6017, 0.6188, 0.605, 0.6213, 0.605, 0.6239, 0.6017, 0.6239, 0.6017, 0.6213, 0.605, 0.6239, 0.605, 0.626, 0.6017, 0.626, 0.6017, 0.6239, 0.6083, 0.626, 0.6083, 0.6239, 0.6117, 0.6239, 0.6117, 0.626, 0.6083, 0.6239, 0.6083, 0.6213, 0.6117, 0.6213, 0.6117, 0.6239, 0.6083, 0.6213, 0.6083, 0.6188, 0.6117, 0.6188, 0.6117, 0.6213, 0.6083, 0.6188, 0.6083, 0.6166, 0.6117, 0.6166, 0.6117, 0.6188, 0.5858, 0.6255, 0.5858, 0.6233, 0.5892, 0.6233, 0.5892, 0.6255, 0.5858, 0.6233, 0.5858, 0.6207, 0.5892, 0.6207, 0.5892, 0.6233, 0.6017, 0.6114, 0.6036, 0.611, 0.6043, 0.6127, 0.6027, 0.6138, 0.6149, 0.5435, 0.6149, 0.5735, 0.6134, 0.5735, 0.6134, 0.5435, 0.6119, 0.6156, 0.6108, 0.614, 0.6121, 0.6127, 0.6137, 0.6138, 0.6119, 0.6045, 0.6108, 0.6062, 0.6091, 0.6055, 0.6095, 0.6035, 0.6027, 0.6064, 0.6043, 0.6075, 0.6036, 0.6092, 0.6017, 0.6088, 0.6069, 0.6166, 0.6073, 0.6147, 0.6091, 0.6147, 0.6095, 0.6166, 0.6069, 0.6035, 0.6073, 0.6055, 0.6056, 0.6062, 0.6045, 0.6045, 0.6147, 0.6088, 0.6128, 0.6092, 0.6121, 0.6075, 0.6137, 0.6064, 0.6027, 0.6138, 0.6043, 0.6127, 0.6056, 0.614, 0.6045, 0.6156, 0.6137, 0.6138, 0.6121, 0.6127, 0.6128, 0.611, 0.6147, 0.6114, 0.6095, 0.6035, 0.6091, 0.6055, 0.6073, 0.6055, 0.6069, 0.6035, 0.6017, 0.6088, 0.6036, 0.6092, 0.6036, 0.611, 0.6017, 0.6114, 0.6095, 0.6166, 0.6091, 0.6147, 0.6108, 0.614, 0.6119, 0.6156, 0.6137, 0.6064, 0.6121, 0.6075, 0.6108, 0.6062, 0.6119, 0.6045, 0.6045, 0.6045, 0.6056, 0.6062, 0.6043, 0.6075, 0.6027, 0.6064, 0.6045, 0.6156, 0.6056, 0.614, 0.6073, 0.6147, 0.6069, 0.6166, 0.6147, 0.6114, 0.6128, 0.611, 0.6128, 0.6092, 0.6147, 0.6088, 0.6232, 0.6055, 0.6239, 0.6072, 0.6239, 0.609, 0.6232, 0.6107, 0.6219, 0.612, 0.6202, 0.6127, 0.6184, 0.6127, 0.6167, 0.612, 0.6154, 0.6107, 0.6147, 0.609, 0.6147, 0.6072, 0.6154, 0.6055, 0.6167, 0.6042, 0.6184, 0.6035, 0.6202, 0.6035, 0.6219, 0.6042, 0.6149, 0.5735, 0.6149, 0.5435, 0.6164, 0.5435, 0.6164, 0.5735, 0.6134, 0.5435, 0.6134, 0.5735, 0.6116, 0.5735, 0.6116, 0.5435, 0.6164, 0.5735, 0.6164, 0.5435, 0.6182, 0.5435, 0.6182, 0.5735, 0.6116, 0.5435, 0.6116, 0.5735, 0.6098, 0.5735, 0.6098, 0.5435, 0.6182, 0.5735, 0.6182, 0.5435, 0.62, 0.5435, 0.62, 0.5735, 0.6098, 0.5435, 0.6098, 0.5735, 0.6083, 0.5735, 0.6083, 0.5435, 0.62, 0.5735, 0.62, 0.5435, 0.6215, 0.5435, 0.6215, 0.5735, 0.6215, 0.5135, 0.6215, 0.5435, 0.62, 0.5435, 0.62, 0.5135, 0.6215, 0.5735, 0.6215, 0.6035, 0.62, 0.6035, 0.62, 0.5735, 0.62, 0.5135, 0.62, 0.5435, 0.6182, 0.5435, 0.6182, 0.5135, 0.6182, 0.5735, 0.6182, 0.6035, 0.6164, 0.6035, 0.6164, 0.5735, 0.62, 0.5735, 0.62, 0.6035, 0.6182, 0.6035, 0.6182, 0.5735, 0.6182, 0.5135, 0.6182, 0.5435, 0.6164, 0.5435, 0.6164, 0.5135, 0.6164, 0.5735, 0.6164, 0.6035, 0.6149, 0.6035, 0.6149, 0.5735, 0.6164, 0.5135, 0.6164, 0.5435, 0.6149, 0.5435, 0.6149, 0.5135, 0.5825, 0.6069, 0.5825, 0.6202, 0.5792, 0.6202, 0.5792, 0.6069, 0.5917, 0.5835, 0.5917, 0.6069, 0.5883, 0.6035, 0.5883, 0.5869, 0.5917, 0.6202, 0.5917, 0.6069, 0.595, 0.6069, 0.595, 0.6202, 0.5917, 0.6069, 0.5917, 0.5835, 0.595, 0.5835, 0.595, 0.6069, 0.6249, 0.5735, 0.6249, 0.5969, 0.6215, 0.5969, 0.6215, 0.5735, 0.6017, 0.5735, 0.6083, 0.5735, 0.6083, 0.6035, 0.6017, 0.6035, 0.5783, 0.6069, 0.5783, 0.5835, 0.5817, 0.5869, 0.5817, 0.6035, 0.5917, 0.6069, 0.5783, 0.6069, 0.5817, 0.6035, 0.5883, 0.6035, 0.5783, 0.5835, 0.5917, 0.5835, 0.5883, 0.5869, 0.5817, 0.5869, 0.595, 0.6035, 0.6017, 0.6035, 0.6017, 0.6202, 0.595, 0.6202, 0.6017, 0.6035, 0.595, 0.6035, 0.595, 0.5735, 0.6017, 0.5735, 0.595, 0.5535, 0.5783, 0.5535, 0.5783, 0.5235, 0.595, 0.5235, 0.5783, 0.5535, 0.595, 0.5535, 0.595, 0.5835, 0.5783, 0.5835])
me_cube_001.materials.append(mat_main)
me_cube_001.materials.append(mat_dark)
me_cube_001.update()
me_cube_002 = bpy.data.meshes.new('Cube.002')
me_cube_002.from_pydata([(0.1, -0.14, 0.05292), (0.1, -0.14, 0.2801), (0.1, 0.14, 0.05292), (0.1, 0.14, 0.2801), (0.139, -0.14, 0.06), (0.139, -0.14, 0.28), (0.139, 0.14, 0.06), (0.139, 0.14, 0.28), (0.092, -0.1386, 0.05205), (0.092, -0.1386, 0.2784), (0.092, 0.1386, 0.05205), (0.092, 0.1386, 0.2784), (0.084, -0.1344, 0.05118), (0.084, -0.1344, 0.2766), (0.084, 0.1344, 0.05118), (0.084, 0.1344, 0.2766), (0.076, -0.1277, 0.05031), (0.076, -0.1277, 0.2749), (0.076, 0.1277, 0.05031), (0.076, 0.1277, 0.2749), (0.068, -0.117, 0.04944), (0.068, -0.117, 0.2732), (0.068, 0.117, 0.04944), (0.068, 0.117, 0.2732), (0.068, -0.117, 0.055), (0.068, -0.117, 0.25), (0.068, 0.117, 0.055), (0.068, 0.117, 0.25), (-0.13, -0.1, 0.055), (-0.13, -0.1, 0.24), (-0.13, 0.1, 0.055), (-0.13, 0.1, 0.24), (0.06, 0.109, 0.055), (-0.115, -0.095, 0.03), (0.06, -0.109, 0.055), (-0.115, 0.095, 0.03), (0.06, 0.109, 0.04857), (0.06, -0.109, 0.04857), (-0.12, -0.095, 0.055), (-0.12, 0.095, 0.055), (0.0999, 0.112, 0.05292), (0.0999, -0.112, 0.05292), (0.0999, 0.112, 0.03), (0.0999, -0.112, 0.03), (-0.07, 0.08, 0.03), (-0.07, -0.08, 0.03), (0.09, 0.08, 0.03), (0.09, -0.08, 0.03), (-0.07, 0.08, 0.02), (-0.07, -0.08, 0.02), (0.09, 0.08, 0.02), (0.09, -0.08, 0.02), (0.14, 0.1232, 0.2624), (0.14, -0.1232, 0.2624), (0.14, 0.1232, 0.0776), (0.14, -0.1232, 0.0776), (0.135, 0.117, 0.2578), (0.135, -0.117, 0.2578), (0.135, 0.117, 0.08222), (0.135, -0.117, 0.08222), (0.1254, 0.112, 0.05755), (0.1254, -0.112, 0.05755), (0.1254, 0.112, 0.03), (0.1254, -0.112, 0.03)], [], [(3, 2, 10, 11), (2, 3, 7, 6), (6, 7, 52, 54), (4, 5, 1, 0), (2, 6, 4, 0, 41, 61, 60, 40), (7, 3, 1, 5), (11, 10, 14, 15), (0, 1, 9, 8), (1, 3, 11, 9), (2, 40, 10), (15, 14, 18, 19), (8, 9, 13, 12), (9, 11, 15, 13), (10, 40, 14), (17, 19, 23, 21), (12, 13, 17, 16), (13, 15, 19, 17), (14, 40, 18), (18, 22, 26, 27, 23, 19), (18, 40, 22), (22, 40, 36), (25, 27, 31, 29), (21, 23, 27, 25), (22, 36, 32, 26), (28, 29, 31, 30), (26, 32, 39, 30), (27, 26, 30, 31), (24, 25, 29, 28), (36, 39, 32), (37, 38, 33, 43), (34, 37, 20, 24), (36, 40, 42), (41, 12, 16), (41, 16, 20), (37, 41, 20), (41, 0, 8), (41, 8, 12), (60, 61, 63, 62), (41, 37, 43), (44, 46, 50, 48), (28, 38, 34, 24), (38, 37, 34), (30, 39, 38, 28), (38, 39, 35, 33), (39, 36, 42, 35), (43, 33, 45, 47), (33, 35, 44, 45), (35, 42, 46, 44), (42, 43, 47, 46), (51, 49, 48, 50), (45, 44, 48, 49), (46, 47, 51, 50), (47, 45, 49, 51), (7, 5, 53, 52), (4, 6, 54, 55), (5, 4, 55, 53), (54, 52, 56, 58), (58, 56, 57, 59), (52, 53, 57, 56), (55, 54, 58, 59), (53, 55, 59, 57), (17, 21, 25, 24, 20, 16), (63, 43, 42, 62), (40, 60, 62, 42), (43, 63, 61, 41)])
me_cube_002.polygons.foreach_set('use_smooth', [True] * 65)
me_cube_002.polygons.foreach_set('material_index', [0, 0, 0, 0, 0, 0, 0, 0, 0, 0, 0, 0, 0, 0, 0, 0, 0, 0, 0, 0, 0, 0, 0, 0, 0, 0, 0, 0, 0, 0, 0, 0, 0, 0, 0, 0, 0, 0, 0, 0, 0, 0, 0, 0, 0, 0, 0, 0, 0, 0, 0, 0, 0, 0, 0, 0, 0, 1, 0, 0, 0, 0, 0, 0, 0])
_k = set([(0, 1), (0, 41), (1, 3), (2, 3), (2, 40), (40, 42), (41, 43), (42, 43)])
me_cube_002.attributes.new('sharp_edge', 'BOOLEAN', 'EDGE').data.foreach_set('value', [ (min(e.vertices), max(e.vertices)) in _k for e in me_cube_002.edges])
_uv = me_cube_002.uv_layers.new(name='UVMap')
_uv.uv.foreach_set('vector', [0.8412, 0.676, 0.8412, 0.9628, 0.831, 0.9639, 0.831, 0.6782, 0.8412, 0.9628, 0.8412, 0.676, 0.8902, 0.6761, 0.8902, 0.9538, 0.2777, 0.3535, 0.0, 0.3535, 0.03282, 0.3181, 0.2449, 0.3181, 0.8884, 0.01224, 0.8884, 0.29, 0.8395, 0.2901, 0.8395, 0.003318, 0.8602, 0.3225, 0.9101, 0.3225, 0.9101, 0.676, 0.8602, 0.676, 0.8601, 0.6406, 0.8928, 0.6406, 0.8928, 0.3578, 0.8601, 0.3578, 0.9101, 0.3225, 0.9587, 0.3225, 0.9587, 0.676, 0.9101, 0.676, 0.831, 0.6782, 0.831, 0.9639, 0.8204, 0.965, 0.8204, 0.6804, 0.8395, 0.003318, 0.8395, 0.2901, 0.8293, 0.2879, 0.8293, 0.002216, 0.9587, 0.676, 0.9587, 0.3225, 0.9691, 0.3243, 0.9691, 0.6742, 0.8602, 0.3225, 0.8601, 0.3578, 0.8501, 0.3243, 0.8204, 0.6804, 0.8204, 0.965, 0.8094, 0.9661, 0.8094, 0.6826, 0.8293, 0.002216, 0.8293, 0.2879, 0.8187, 0.2857, 0.8187, 0.00111, 0.9691, 0.6742, 0.9691, 0.3243, 0.9794, 0.3295, 0.9794, 0.669, 0.8501, 0.3243, 0.8601, 0.3578, 0.8399, 0.3295, 0.9897, 0.6605, 0.9897, 0.338, 1.0, 0.3515, 1.0, 0.6469, 0.8187, 0.00111, 0.8187, 0.2857, 0.8077, 0.2835, 0.8077, 0.0, 0.9794, 0.669, 0.9794, 0.3295, 0.9897, 0.338, 0.9897, 0.6605, 0.8399, 0.3295, 0.8601, 0.3578, 0.8298, 0.338, 0.5609, 0.0, 0.5615, 0.01353, 0.5545, 0.01353, 0.3086, 0.01353, 0.2794, 0.01353, 0.2777, 0.0, 0.8298, 0.338, 0.8601, 0.3578, 0.8196, 0.3515, 0.8196, 0.3515, 0.8601, 0.3578, 0.8094, 0.3616, 0.249, 0.3535, 0.249, 0.6489, 0.0, 0.6274, 2.235e-08, 0.375, 0.2794, 0.3089, 0.2794, 0.01353, 0.3086, 0.01353, 0.3086, 0.3089, 0.5363, 0.8636, 0.5353, 0.8525, 0.5434, 0.8526, 0.5433, 0.8637, 0.511, 0.8772, 0.2777, 0.8772, 0.2777, 0.6248, 0.511, 0.6248, 0.8094, 0.3225, 0.7994, 0.3326, 0.5731, 0.3503, 0.5605, 0.3439, 0.8077, 0.2508, 0.5615, 0.2508, 0.5615, 0.0, 0.7951, 7.451e-09, 0.8067, 0.8687, 0.5605, 0.8687, 0.5731, 0.6179, 0.8067, 0.6179, 0.5353, 0.8525, 0.5458, 0.6248, 0.5434, 0.8526, 0.8998, 0.2278, 0.8916, 0.0, 0.9232, 0.006276, 0.9232, 0.2783, 0.8916, 0.2278, 0.8998, 0.2278, 0.8987, 0.239, 0.8916, 0.239, 0.5353, 0.8525, 0.5403, 0.903, 0.5113, 0.9027, 0.8601, 0.6406, 0.8399, 0.669, 0.8298, 0.6605, 0.8601, 0.6406, 0.8298, 0.6605, 0.8196, 0.6469, 0.8094, 0.6368, 0.8601, 0.6406, 0.8196, 0.6469, 0.8601, 0.6406, 0.8602, 0.676, 0.8501, 0.6742, 0.8601, 0.6406, 0.8501, 0.6742, 0.8399, 0.669, 0.2359, 0.6489, 0.2359, 0.9317, 0.2011, 0.9317, 0.2011, 0.6489, 0.8943, 0.2783, 0.8998, 0.2278, 0.9232, 0.2783, 0.5605, 0.6248, 0.5605, 0.8256, 0.5479, 0.8256, 0.5479, 0.6248, 0.5605, 0.5964, 0.5731, 0.5901, 0.7994, 0.6078, 0.8094, 0.6179, 0.8916, 0.0, 0.8998, 0.2278, 0.8916, 0.2278, 0.5605, 0.3439, 0.5731, 0.3503, 0.5731, 0.5901, 0.5605, 0.5964, 0.2359, 0.8888, 0.2359, 0.6489, 0.2678, 0.6489, 0.2678, 0.8888, 0.5458, 0.6248, 0.5353, 0.8525, 0.5113, 0.9027, 0.5142, 0.6307, 0.2777, 0.5926, 0.2992, 0.3225, 0.3181, 0.3791, 0.3181, 0.5802, 0.2992, 0.3225, 0.5391, 0.3225, 0.5201, 0.3791, 0.3181, 0.3791, 0.5391, 0.3225, 0.5605, 0.5926, 0.5201, 0.5802, 0.5201, 0.3791, 0.5605, 0.5926, 0.2777, 0.5926, 0.3181, 0.5802, 0.5201, 0.5802, 3.725e-08, 0.6489, 0.2011, 0.6489, 0.2011, 0.8509, 0.0, 0.8509, 0.249, 0.5555, 0.249, 0.3535, 0.2616, 0.3535, 0.2616, 0.5555, 0.2651, 0.5555, 0.2651, 0.3535, 0.2777, 0.3535, 0.2777, 0.5555, 0.9028, 0.676, 0.9028, 0.8768, 0.8902, 0.8768, 0.8902, 0.676, 0.0, 0.3535, 0.0, 0.0, 0.03282, 0.03535, 0.03282, 0.3181, 0.2777, 0.0, 0.2777, 0.3535, 0.2449, 0.3181, 0.2449, 0.03535, 0.0, 0.0, 0.2777, 0.0, 0.2449, 0.03535, 0.03282, 0.03535, 0.2449, 0.3181, 0.03282, 0.3181, 0.03813, 0.3111, 0.2396, 0.3111, 0.2396, 0.3111, 0.03813, 0.3111, 0.03813, 0.04242, 0.2396, 0.04242, 0.271, 0.8383, 0.271, 0.5555, 0.2777, 0.5626, 0.2777, 0.8312, 0.9232, 0.2828, 0.9232, 0.0, 0.9287, 0.00707, 0.9287, 0.2757, 0.03282, 0.03535, 0.2449, 0.03535, 0.2396, 0.04242, 0.03813, 0.04242, 0.2777, 0.3225, 0.2794, 0.3089, 0.3086, 0.3089, 0.5545, 0.3089, 0.5615, 0.3089, 0.5609, 0.3225, 0.2777, 0.6248, 0.2777, 0.5926, 0.5605, 0.5926, 0.5605, 0.6248, 0.5403, 0.903, 0.5458, 0.9352, 0.511, 0.9348, 0.5113, 0.9027, 0.9232, 0.2783, 0.9232, 0.3104, 0.8884, 0.3104, 0.8943, 0.2783])
me_cube_002.materials.append(mat_main)
me_cube_002.materials.append(mat_screen)
me_cube_002.materials.append(mat_dark)
me_cube_002.update()
me_cylinder_001 = bpy.data.meshes.new('Cylinder.001')
me_cylinder_001.from_pydata([(0.01, 0.1, -4.47e-08), (0.02951, 0.09808, -4.47e-08), (0.04827, 0.09239, -4.47e-08), (0.06556, 0.08315, -4.47e-08), (0.08071, 0.07071, -4.47e-08), (0.09315, 0.05556, -4.47e-08), (0.1024, 0.03827, -4.47e-08), (0.1081, 0.01951, -4.47e-08), (0.11, -1.89e-08, -4.47e-08), (0.1081, -0.01951, -4.47e-08), (0.1024, -0.03827, -4.47e-08), (0.09315, -0.05556, -4.47e-08), (0.08071, -0.07071, -4.47e-08), (0.06556, -0.08315, -4.47e-08), (0.04827, -0.09239, -4.47e-08), (0.02951, -0.09808, -4.47e-08), (0.01, -0.1, -4.47e-08), (-0.009509, -0.09808, -4.47e-08), (-0.02827, -0.09239, -4.47e-08), (-0.04556, -0.08315, -4.47e-08), (-0.06071, -0.07071, -4.47e-08), (-0.07315, -0.05556, -4.47e-08), (-0.08239, -0.03827, -4.47e-08), (-0.08808, -0.01951, -4.47e-08), (-0.09, -1.334e-08, -4.47e-08), (-0.08808, 0.01951, -4.47e-08), (-0.08239, 0.03827, -4.47e-08), (-0.07315, 0.05556, -4.47e-08), (-0.06071, 0.07071, -4.47e-08), (-0.04556, 0.08315, -4.47e-08), (-0.02827, 0.09239, -4.47e-08), (-0.009509, 0.09808, -4.47e-08), (0.01, 0.05, 0.012), (0.01975, 0.04904, 0.012), (0.02913, 0.04619, 0.012), (0.03778, 0.04157, 0.012), (0.04536, 0.03536, 0.012), (0.05157, 0.02778, 0.012), (0.05619, 0.01913, 0.012), (0.05904, 0.009754, 0.012), (0.06, -1.876e-08, 0.012), (0.05904, -0.009755, 0.012), (0.05619, -0.01913, 0.012), (0.05157, -0.02778, 0.012), (0.04536, -0.03536, 0.012), (0.03778, -0.04157, 0.012), (0.02913, -0.04619, 0.012), (0.01975, -0.04904, 0.012), (0.01, -0.05, 0.012), (0.0002455, -0.04904, 0.012), (-0.009134, -0.04619, 0.012), (-0.01778, -0.04157, 0.012), (-0.02536, -0.03536, 0.012), (-0.03157, -0.02778, 0.012), (-0.03619, -0.01913, 0.012), (-0.03904, -0.009755, 0.012), (-0.04, -1.598e-08, 0.012), (-0.03904, 0.009755, 0.012), (-0.03619, 0.01913, 0.012), (-0.03157, 0.02778, 0.012), (-0.02536, 0.03536, 0.012), (-0.01778, 0.04157, 0.012), (-0.009134, 0.04619, 0.012), (0.0002455, 0.04904, 0.012), (0.01, 0.05, 0.02), (0.01975, 0.04904, 0.02), (0.02913, 0.04619, 0.02), (0.03778, 0.04157, 0.02), (0.04536, 0.03536, 0.02), (0.05157, 0.02778, 0.02), (0.05619, 0.01913, 0.02), (0.05904, 0.009754, 0.02), (0.06, -1.876e-08, 0.02), (0.05904, -0.009755, 0.02), (0.05619, -0.01913, 0.02), (0.05157, -0.02778, 0.02), (0.04536, -0.03536, 0.02), (0.03778, -0.04157, 0.02), (0.02913, -0.04619, 0.02), (0.01975, -0.04904, 0.02), (0.01, -0.05, 0.02), (0.0002455, -0.04904, 0.02), (-0.009134, -0.04619, 0.02), (-0.01778, -0.04157, 0.02), (-0.02536, -0.03536, 0.02), (-0.03157, -0.02778, 0.02), (-0.03619, -0.01913, 0.02), (-0.03904, -0.009755, 0.02), (-0.04, -1.598e-08, 0.02), (-0.03904, 0.009755, 0.02), (-0.03619, 0.01913, 0.02), (-0.03157, 0.02778, 0.02), (-0.02536, 0.03536, 0.02), (-0.01778, 0.04157, 0.02), (-0.009134, 0.04619, 0.02), (0.0002455, 0.04904, 0.02), (0.01, 0.1, 0.009654), (0.01, 0.09764, 0.012), (0.01, 0.09931, 0.01131), (0.02905, 0.09577, 0.012), (0.02951, 0.09808, 0.009654), (0.02937, 0.0974, 0.01131), (0.04737, 0.09021, 0.012), (0.04827, 0.09239, 0.009654), (0.048, 0.09175, 0.01131), (0.06425, 0.08119, 0.012), (0.06556, 0.08315, 0.009654), (0.06517, 0.08257, 0.01131), (0.07904, 0.06904, 0.012), (0.08071, 0.07071, 0.009654), (0.08022, 0.07022, 0.01131), (0.09119, 0.05425, 0.012), (0.09315, 0.05556, 0.009654), (0.09257, 0.05517, 0.01131), (0.1002, 0.03737, 0.012), (0.1024, 0.03827, 0.009654), (0.1018, 0.038, 0.01131), (0.1058, 0.01905, 0.012), (0.1081, 0.01951, 0.009654), (0.1074, 0.01937, 0.01131), (0.1076, -1.889e-08, 0.012), (0.11, -1.89e-08, 0.009654), (0.1093, -1.89e-08, 0.01131), (0.1058, -0.01905, 0.012), (0.1081, -0.01951, 0.009654), (0.1074, -0.01937, 0.01131), (0.1002, -0.03737, 0.012), (0.1024, -0.03827, 0.009654), (0.1018, -0.038, 0.01131), (0.09119, -0.05425, 0.012), (0.09315, -0.05556, 0.009654), (0.09257, -0.05517, 0.01131), (0.07904, -0.06904, 0.012), (0.08071, -0.07071, 0.009654), (0.08022, -0.07022, 0.01131), (0.06425, -0.08119, 0.012), (0.06556, -0.08315, 0.009654), (0.06517, -0.08257, 0.01131), (0.04737, -0.09021, 0.012), (0.04827, -0.09239, 0.009654), (0.048, -0.09175, 0.01131), (0.02905, -0.09577, 0.012), (0.02951, -0.09808, 0.009654), (0.02937, -0.0974, 0.01131), (0.01, -0.09764, 0.012), (0.01, -0.1, 0.009654), (0.01, -0.09931, 0.01131), (-0.009049, -0.09577, 0.012), (-0.009509, -0.09808, 0.009654), (-0.009374, -0.0974, 0.01131), (-0.02737, -0.09021, 0.012), (-0.02827, -0.09239, 0.009654), (-0.028, -0.09175, 0.01131), (-0.04425, -0.08119, 0.012), (-0.04556, -0.08315, 0.009654), (-0.04517, -0.08257, 0.01131), (-0.05904, -0.06904, 0.012), (-0.06071, -0.07071, 0.009654), (-0.06022, -0.07022, 0.01131), (-0.07119, -0.05425, 0.012), (-0.07315, -0.05556, 0.009654), (-0.07257, -0.05517, 0.01131), (-0.08021, -0.03737, 0.012), (-0.08239, -0.03827, 0.009654), (-0.08175, -0.038, 0.01131), (-0.08577, -0.01905, 0.012), (-0.08808, -0.01951, 0.009654), (-0.0874, -0.01937, 0.01131), (-0.08764, -1.346e-08, 0.012), (-0.09, -1.334e-08, 0.009654), (-0.08931, -1.337e-08, 0.01131), (-0.08577, 0.01905, 0.012), (-0.08808, 0.01951, 0.009654), (-0.0874, 0.01937, 0.01131), (-0.08021, 0.03737, 0.012), (-0.08239, 0.03827, 0.009654), (-0.08175, 0.038, 0.01131), (-0.07119, 0.05425, 0.012), (-0.07315, 0.05556, 0.009654), (-0.07257, 0.05517, 0.01131), (-0.05904, 0.06904, 0.012), (-0.06071, 0.07071, 0.009654), (-0.06022, 0.07022, 0.01131), (-0.04425, 0.08119, 0.012), (-0.04556, 0.08315, 0.009654), (-0.04517, 0.08257, 0.01131), (-0.02737, 0.09021, 0.012), (-0.02827, 0.09239, 0.009654), (-0.028, 0.09175, 0.01131), (-0.009049, 0.09577, 0.012), (-0.009509, 0.09808, 0.009654), (-0.009374, 0.0974, 0.01131)], [], [(31, 190, 96, 0), (102, 99, 33, 34), (105, 102, 34, 35), (108, 105, 35, 36), (111, 108, 36, 37), (114, 111, 37, 38), (117, 114, 38, 39), (120, 117, 39, 40), (123, 120, 40, 41), (126, 123, 41, 42), (129, 126, 42, 43), (132, 129, 43, 44), (135, 132, 44, 45), (138, 135, 45, 46), (141, 138, 46, 47), (144, 141, 47, 48), (147, 144, 48, 49), (150, 147, 49, 50), (153, 150, 50, 51), (156, 153, 51, 52), (159, 156, 52, 53), (162, 159, 53, 54), (165, 162, 54, 55), (168, 165, 55, 56), (171, 168, 56, 57), (174, 171, 57, 58), (177, 174, 58, 59), (180, 177, 59, 60), (183, 180, 60, 61), (186, 183, 61, 62), (19, 154, 157, 20), (189, 186, 62, 63), (97, 189, 63, 32), (60, 59, 91, 92), (28, 181, 184, 29), (6, 115, 118, 7), (15, 142, 145, 16), (24, 169, 172, 25), (2, 103, 106, 3), (11, 130, 133, 12), (20, 157, 160, 21), (29, 184, 187, 30), (7, 118, 121, 8), (16, 145, 148, 17), (25, 172, 175, 26), (3, 106, 109, 4), (12, 133, 136, 13), (21, 160, 163, 22), (30, 187, 190, 31), (8, 121, 124, 9), (17, 148, 151, 18), (26, 175, 178, 27), (4, 109, 112, 5), (13, 136, 139, 14), (22, 163, 166, 23), (9, 124, 127, 10), (18, 151, 154, 19), (27, 178, 181, 28), (5, 112, 115, 6), (14, 139, 142, 15), (23, 166, 169, 24), (0, 96, 100, 1), (1, 100, 103, 2), (10, 127, 130, 11), (47, 46, 78, 79), (34, 33, 65, 66), (61, 60, 92, 93), (48, 47, 79, 80), (35, 34, 66, 67), (62, 61, 93, 94), (49, 48, 80, 81), (36, 35, 67, 68), (63, 62, 94, 95), (50, 49, 81, 82), (37, 36, 68, 69), (32, 63, 95, 64), (51, 50, 82, 83), (38, 37, 69, 70), (52, 51, 83, 84), (39, 38, 70, 71), (53, 52, 84, 85), (40, 39, 71, 72), (54, 53, 85, 86), (41, 40, 72, 73), (55, 54, 86, 87), (42, 41, 73, 74), (56, 55, 87, 88), (43, 42, 74, 75), (57, 56, 88, 89), (44, 43, 75, 76), (58, 57, 89, 90), (45, 44, 76, 77), (59, 58, 90, 91), (46, 45, 77, 78), (33, 32, 64, 65), (100, 96, 98, 101), (101, 98, 97, 99), (103, 100, 101, 104), (104, 101, 99, 102), (106, 103, 104, 107), (107, 104, 102, 105), (109, 106, 107, 110), (110, 107, 105, 108), (112, 109, 110, 113), (113, 110, 108, 111), (115, 112, 113, 116), (116, 113, 111, 114), (118, 115, 116, 119), (119, 116, 114, 117), (121, 118, 119, 122), (122, 119, 117, 120), (124, 121, 122, 125), (125, 122, 120, 123), (127, 124, 125, 128), (128, 125, 123, 126), (130, 127, 128, 131), (131, 128, 126, 129), (133, 130, 131, 134), (134, 131, 129, 132), (136, 133, 134, 137), (137, 134, 132, 135), (139, 136, 137, 140), (140, 137, 135, 138), (142, 139, 140, 143), (143, 140, 138, 141), (145, 142, 143, 146), (146, 143, 141, 144), (148, 145, 146, 149), (149, 146, 144, 147), (151, 148, 149, 152), (152, 149, 147, 150), (154, 151, 152, 155), (155, 152, 150, 153), (157, 154, 155, 158), (158, 155, 153, 156), (160, 157, 158, 161), (161, 158, 156, 159), (163, 160, 161, 164), (164, 161, 159, 162), (166, 163, 164, 167), (167, 164, 162, 165), (169, 166, 167, 170), (170, 167, 165, 168), (172, 169, 170, 173), (173, 170, 168, 171), (175, 172, 173, 176), (176, 173, 171, 174), (178, 175, 176, 179), (179, 176, 174, 177), (181, 178, 179, 182), (182, 179, 177, 180), (184, 181, 182, 185), (185, 182, 180, 183), (187, 184, 185, 188), (188, 185, 183, 186), (190, 187, 188, 191), (191, 188, 186, 189), (96, 190, 191, 98), (98, 191, 189, 97), (99, 97, 32, 33)])
me_cylinder_001.polygons.foreach_set('use_smooth', [True] * 160)
_uv = me_cylinder_001.uv_layers.new(name='UVMap')
_uv.uv.foreach_set('vector', [0.7645, 0.3369, 0.8015, 0.3369, 0.8035, 0.4112, 0.7665, 0.4112, 0.2726, 0.02086, 0.3452, 0.006415, 0.3633, 0.1898, 0.3261, 0.1972, 0.2042, 0.04919, 0.2726, 0.02086, 0.3261, 0.1972, 0.2911, 0.2117, 0.1427, 0.09032, 0.2042, 0.04919, 0.2911, 0.2117, 0.2596, 0.2328, 0.09032, 0.1427, 0.1427, 0.09032, 0.2596, 0.2328, 0.2328, 0.2596, 0.04919, 0.2042, 0.09032, 0.1427, 0.2328, 0.2596, 0.2117, 0.2911, 0.02086, 0.2726, 0.04919, 0.2042, 0.2117, 0.2911, 0.1972, 0.3261, 0.006415, 0.3452, 0.02086, 0.2726, 0.1972, 0.3261, 0.1898, 0.3633, 0.006415, 0.4193, 0.006415, 0.3452, 0.1898, 0.3633, 0.1898, 0.4012, 0.02086, 0.4919, 0.006415, 0.4193, 0.1898, 0.4012, 0.1972, 0.4384, 0.04919, 0.5603, 0.02086, 0.4919, 0.1972, 0.4384, 0.2117, 0.4734, 0.09032, 0.6218, 0.04919, 0.5603, 0.2117, 0.4734, 0.2328, 0.5049, 0.1427, 0.6742, 0.09032, 0.6218, 0.2328, 0.5049, 0.2596, 0.5317, 0.2042, 0.7153, 0.1427, 0.6742, 0.2596, 0.5317, 0.2911, 0.5528, 0.2726, 0.7436, 0.2042, 0.7153, 0.2911, 0.5528, 0.3261, 0.5673, 0.3452, 0.7581, 0.2726, 0.7436, 0.3261, 0.5673, 0.3633, 0.5747, 0.4193, 0.7581, 0.3452, 0.7581, 0.3633, 0.5747, 0.4012, 0.5747, 0.4919, 0.7436, 0.4193, 0.7581, 0.4012, 0.5747, 0.4384, 0.5673, 0.5603, 0.7153, 0.4919, 0.7436, 0.4384, 0.5673, 0.4734, 0.5528, 0.6218, 0.6742, 0.5603, 0.7153, 0.4734, 0.5528, 0.5049, 0.5317, 0.6742, 0.6218, 0.6218, 0.6742, 0.5049, 0.5317, 0.5317, 0.5049, 0.7153, 0.5603, 0.6742, 0.6218, 0.5317, 0.5049, 0.5528, 0.4734, 0.7436, 0.4919, 0.7153, 0.5603, 0.5528, 0.4734, 0.5673, 0.4384, 0.7581, 0.4193, 0.7436, 0.4919, 0.5673, 0.4384, 0.5747, 0.4012, 0.7581, 0.3452, 0.7581, 0.4193, 0.5747, 0.4012, 0.5747, 0.3633, 0.7436, 0.2726, 0.7581, 0.3452, 0.5747, 0.3633, 0.5673, 0.3261, 0.7153, 0.2042, 0.7436, 0.2726, 0.5673, 0.3261, 0.5528, 0.2911, 0.6742, 0.1427, 0.7153, 0.2042, 0.5528, 0.2911, 0.5317, 0.2596, 0.6218, 0.09032, 0.6742, 0.1427, 0.5317, 0.2596, 0.5049, 0.2328, 0.5603, 0.04919, 0.6218, 0.09032, 0.5049, 0.2328, 0.4734, 0.2117, 0.9564, 0.0, 0.9934, 0.0, 0.9877, 0.06304, 0.9507, 0.06304, 0.4919, 0.02086, 0.5603, 0.04919, 0.4734, 0.2117, 0.4384, 0.1972, 0.4193, 0.006415, 0.4919, 0.02086, 0.4384, 0.1972, 0.4012, 0.1898, 0.8298, 0.6032, 0.8327, 0.5717, 0.8633, 0.5717, 0.8605, 0.6032, 0.7704, 0.1167, 0.8074, 0.1167, 0.8035, 0.1867, 0.7665, 0.1867, 0.8279, 0.1874, 0.8649, 0.1869, 0.8639, 0.2613, 0.8269, 0.2618, 0.8858, 0.2831, 0.9228, 0.2836, 0.9238, 0.358, 0.8868, 0.3575, 0.9468, 0.3576, 0.9838, 0.3576, 0.9877, 0.4277, 0.9507, 0.4277, 0.7761, 0.5443, 0.8131, 0.5443, 0.8203, 0.5979, 0.7833, 0.5979, 0.9012, 0.0, 0.9382, 0.0004913, 0.9317, 0.06345, 0.8947, 0.06296, 0.9507, 0.06304, 0.9877, 0.06304, 0.9838, 0.1331, 0.9468, 0.1331, 0.7665, 0.1867, 0.8035, 0.1867, 0.8015, 0.2611, 0.7645, 0.2611, 0.8269, 0.2618, 0.8639, 0.2613, 0.8649, 0.3371, 0.8279, 0.3376, 0.8868, 0.3575, 0.9238, 0.358, 0.9268, 0.4281, 0.8898, 0.4276, 0.9507, 0.4277, 0.9877, 0.4277, 0.9934, 0.4907, 0.9564, 0.4907, 0.8422, 0.0004913, 0.8792, 0.0, 0.8727, 0.0537, 0.8357, 0.05419, 0.8947, 0.06296, 0.9317, 0.06345, 0.9268, 0.1334, 0.8898, 0.1329, 0.9468, 0.1331, 0.9838, 0.1331, 0.9818, 0.2074, 0.9448, 0.2074, 0.7645, 0.2611, 0.8015, 0.2611, 0.8015, 0.3369, 0.7645, 0.3369, 0.8279, 0.3376, 0.8649, 0.3371, 0.8679, 0.4114, 0.8309, 0.4119, 0.8898, 0.4276, 0.9268, 0.4281, 0.9317, 0.4912, 0.8947, 0.4907, 0.7833, 0.0, 0.8203, 0.0, 0.8131, 0.05361, 0.7761, 0.05361, 0.8357, 0.05419, 0.8727, 0.0537, 0.8679, 0.1168, 0.8309, 0.1173, 0.8898, 0.1329, 0.9268, 0.1334, 0.9238, 0.2078, 0.8868, 0.2073, 0.9448, 0.2074, 0.9818, 0.2074, 0.9818, 0.2833, 0.9448, 0.2833, 0.8309, 0.4119, 0.8679, 0.4114, 0.8727, 0.4814, 0.8357, 0.4819, 0.8947, 0.4907, 0.9317, 0.4912, 0.9382, 0.5449, 0.9012, 0.5444, 0.7761, 0.05361, 0.8131, 0.05361, 0.8074, 0.1167, 0.7704, 0.1167, 0.8309, 0.1173, 0.8679, 0.1168, 0.8649, 0.1869, 0.8279, 0.1874, 0.8868, 0.2073, 0.9238, 0.2078, 0.9228, 0.2836, 0.8858, 0.2831, 0.9448, 0.2833, 0.9818, 0.2833, 0.9838, 0.3576, 0.9468, 0.3576, 0.7665, 0.4112, 0.8035, 0.4112, 0.8074, 0.4813, 0.7704, 0.4813, 0.7704, 0.4813, 0.8074, 0.4813, 0.8131, 0.5443, 0.7761, 0.5443, 0.8357, 0.4819, 0.8727, 0.4814, 0.8792, 0.5444, 0.8422, 0.5449, 0.8669, 0.6864, 0.8674, 0.6485, 0.8981, 0.6489, 0.8976, 0.6868, 0.8327, 0.817, 0.8298, 0.7855, 0.8605, 0.7855, 0.8633, 0.817, 0.8279, 0.6382, 0.8298, 0.6032, 0.8605, 0.6032, 0.8585, 0.6382, 0.8674, 0.7236, 0.8669, 0.6864, 0.8976, 0.6868, 0.8981, 0.724, 0.8363, 0.8438, 0.8327, 0.817, 0.8633, 0.817, 0.8669, 0.8438, 0.8269, 0.6754, 0.8279, 0.6382, 0.8585, 0.6382, 0.8575, 0.6754, 0.8689, 0.7586, 0.8674, 0.7236, 0.8981, 0.724, 0.8996, 0.7591, 0.7689, 0.6252, 0.7722, 0.5983, 0.8028, 0.5979, 0.7996, 0.6248, 0.8269, 0.7133, 0.8269, 0.6754, 0.8575, 0.6754, 0.8575, 0.7133, 0.8714, 0.7902, 0.8689, 0.7586, 0.8996, 0.7591, 0.902, 0.7906, 0.7665, 0.6568, 0.7689, 0.6252, 0.7996, 0.6248, 0.7971, 0.6563, 0.8279, 0.7505, 0.8269, 0.7133, 0.8575, 0.7133, 0.8585, 0.7505, 0.8746, 0.8171, 0.8714, 0.7902, 0.902, 0.7906, 0.9053, 0.8175, 0.765, 0.6918, 0.7665, 0.6568, 0.7971, 0.6563, 0.7956, 0.6914, 0.9082, 0.5764, 0.9111, 0.5449, 0.9417, 0.5449, 0.9389, 0.5764, 0.7645, 0.729, 0.765, 0.6918, 0.7956, 0.6914, 0.7951, 0.7286, 0.9063, 0.6114, 0.9082, 0.5764, 0.9389, 0.5764, 0.9369, 0.6114, 0.765, 0.7669, 0.7645, 0.729, 0.7951, 0.7286, 0.7956, 0.7665, 0.9053, 0.6486, 0.9063, 0.6114, 0.9369, 0.6114, 0.9359, 0.6486, 0.7665, 0.8041, 0.765, 0.7669, 0.7956, 0.7665, 0.7971, 0.8037, 0.9053, 0.6865, 0.9053, 0.6486, 0.9359, 0.6486, 0.9359, 0.6865, 0.7689, 0.8391, 0.7665, 0.8041, 0.7971, 0.8037, 0.7996, 0.8386, 0.9063, 0.7237, 0.9053, 0.6865, 0.9359, 0.6865, 0.9369, 0.7237, 0.7722, 0.8705, 0.7689, 0.8391, 0.7996, 0.8386, 0.8028, 0.8701, 0.9082, 0.7587, 0.9063, 0.7237, 0.9369, 0.7237, 0.9389, 0.7587, 0.8714, 0.5763, 0.8746, 0.5449, 0.9053, 0.5453, 0.902, 0.5768, 0.9111, 0.7902, 0.9082, 0.7587, 0.9389, 0.7587, 0.9417, 0.7902, 0.8689, 0.6113, 0.8714, 0.5763, 0.902, 0.5768, 0.8996, 0.6117, 0.8327, 0.5717, 0.8363, 0.5449, 0.8669, 0.5449, 0.8633, 0.5717, 0.8674, 0.6485, 0.8689, 0.6113, 0.8996, 0.6117, 0.8981, 0.6489, 0.8298, 0.7855, 0.8279, 0.7505, 0.8585, 0.7505, 0.8605, 0.7855, 0.8074, 0.4813, 0.8035, 0.4112, 0.8102, 0.4105, 0.8141, 0.48, 0.3446, 0.0, 0.4199, 0.0, 0.4193, 0.006415, 0.3452, 0.006415, 0.8131, 0.5443, 0.8074, 0.4813, 0.8141, 0.48, 0.8197, 0.5426, 0.2707, 0.01469, 0.3446, 0.0, 0.3452, 0.006415, 0.2726, 0.02086, 0.8203, 0.5979, 0.8131, 0.5443, 0.8197, 0.5426, 0.8269, 0.5959, 0.2012, 0.0435, 0.2707, 0.01469, 0.2726, 0.02086, 0.2042, 0.04919, 0.8727, 0.0537, 0.8792, 0.0, 0.8858, 0.001976, 0.8794, 0.05531, 0.1386, 0.08533, 0.2012, 0.0435, 0.2042, 0.04919, 0.1427, 0.09032, 0.8679, 0.1168, 0.8727, 0.0537, 0.8794, 0.05531, 0.8745, 0.118, 0.08533, 0.1386, 0.1386, 0.08533, 0.1427, 0.09032, 0.09032, 0.1427, 0.8649, 0.1869, 0.8679, 0.1168, 0.8745, 0.118, 0.8716, 0.1876, 0.0435, 0.2012, 0.08533, 0.1386, 0.09032, 0.1427, 0.04919, 0.2042, 0.8639, 0.2613, 0.8649, 0.1869, 0.8716, 0.1876, 0.8706, 0.2615, 0.01469, 0.2707, 0.0435, 0.2012, 0.04919, 0.2042, 0.02086, 0.2726, 0.8649, 0.3371, 0.8639, 0.2613, 0.8706, 0.2615, 0.8716, 0.3367, 2.98e-08, 0.3446, 0.01469, 0.2707, 0.02086, 0.2726, 0.006415, 0.3452, 0.8679, 0.4114, 0.8649, 0.3371, 0.8716, 0.3367, 0.8745, 0.4106, 0.0, 0.4199, 2.98e-08, 0.3446, 0.006415, 0.3452, 0.006415, 0.4193, 0.8727, 0.4814, 0.8679, 0.4114, 0.8745, 0.4106, 0.8794, 0.4801, 0.01469, 0.4937, 0.0, 0.4199, 0.006415, 0.4193, 0.02086, 0.4919, 0.8792, 0.5444, 0.8727, 0.4814, 0.8794, 0.4801, 0.8858, 0.5426, 0.0435, 0.5633, 0.01469, 0.4937, 0.02086, 0.4919, 0.04919, 0.5603, 0.9317, 0.06345, 0.9382, 0.0004913, 0.9448, 0.002273, 0.9383, 0.0648, 0.08533, 0.6259, 0.0435, 0.5633, 0.04919, 0.5603, 0.09032, 0.6218, 0.9268, 0.1334, 0.9317, 0.06345, 0.9383, 0.0648, 0.9335, 0.1343, 0.1386, 0.6791, 0.08533, 0.6259, 0.09032, 0.6218, 0.1427, 0.6742, 0.9238, 0.2078, 0.9268, 0.1334, 0.9335, 0.1343, 0.9305, 0.2081, 0.2012, 0.721, 0.1386, 0.6791, 0.1427, 0.6742, 0.2042, 0.7153, 0.9228, 0.2836, 0.9238, 0.2078, 0.9305, 0.2081, 0.9295, 0.2834, 0.2707, 0.7498, 0.2012, 0.721, 0.2042, 0.7153, 0.2726, 0.7436, 0.9238, 0.358, 0.9228, 0.2836, 0.9295, 0.2834, 0.9305, 0.3573, 0.3446, 0.7645, 0.2707, 0.7498, 0.2726, 0.7436, 0.3452, 0.7581, 0.9268, 0.4281, 0.9238, 0.358, 0.9305, 0.3573, 0.9335, 0.4269, 0.4199, 0.7645, 0.3446, 0.7645, 0.3452, 0.7581, 0.4193, 0.7581, 0.9317, 0.4912, 0.9268, 0.4281, 0.9335, 0.4269, 0.9383, 0.4896, 0.4937, 0.7498, 0.4199, 0.7645, 0.4193, 0.7581, 0.4919, 0.7436, 0.9382, 0.5449, 0.9317, 0.4912, 0.9383, 0.4896, 0.9448, 0.5429, 0.5633, 0.721, 0.4937, 0.7498, 0.4919, 0.7436, 0.5603, 0.7153, 0.9877, 0.06304, 0.9934, 0.0, 1.0, 0.001694, 0.9944, 0.0643, 0.6259, 0.6791, 0.5633, 0.721, 0.5603, 0.7153, 0.6218, 0.6742, 0.9838, 0.1331, 0.9877, 0.06304, 0.9944, 0.0643, 0.9905, 0.1339, 0.6791, 0.6259, 0.6259, 0.6791, 0.6218, 0.6742, 0.6742, 0.6218, 0.9818, 0.2074, 0.9838, 0.1331, 0.9905, 0.1339, 0.9885, 0.2077, 0.721, 0.5633, 0.6791, 0.6259, 0.6742, 0.6218, 0.7153, 0.5603, 0.9818, 0.2833, 0.9818, 0.2074, 0.9885, 0.2077, 0.9885, 0.283, 0.7498, 0.4937, 0.721, 0.5633, 0.7153, 0.5603, 0.7436, 0.4919, 0.9838, 0.3576, 0.9818, 0.2833, 0.9885, 0.283, 0.9905, 0.3569, 0.7645, 0.4199, 0.7498, 0.4937, 0.7436, 0.4919, 0.7581, 0.4193, 0.9877, 0.4277, 0.9838, 0.3576, 0.9905, 0.3569, 0.9944, 0.4264, 0.7645, 0.3446, 0.7645, 0.4199, 0.7581, 0.4193, 0.7581, 0.3452, 0.9934, 0.4907, 0.9877, 0.4277, 0.9944, 0.4264, 1.0, 0.489, 0.7498, 0.2707, 0.7645, 0.3446, 0.7581, 0.3452, 0.7436, 0.2726, 0.8131, 0.05361, 0.8203, 0.0, 0.8269, 0.002064, 0.8197, 0.05531, 0.721, 0.2012, 0.7498, 0.2707, 0.7436, 0.2726, 0.7153, 0.2042, 0.8074, 0.1167, 0.8131, 0.05361, 0.8197, 0.05531, 0.8141, 0.1179, 0.6791, 0.1386, 0.721, 0.2012, 0.7153, 0.2042, 0.6742, 0.1427, 0.8035, 0.1867, 0.8074, 0.1167, 0.8141, 0.1179, 0.8102, 0.1875, 0.6259, 0.08533, 0.6791, 0.1386, 0.6742, 0.1427, 0.6218, 0.09032, 0.8015, 0.2611, 0.8035, 0.1867, 0.8102, 0.1875, 0.8082, 0.2613, 0.5633, 0.0435, 0.6259, 0.08533, 0.6218, 0.09032, 0.5603, 0.04919, 0.8015, 0.3369, 0.8015, 0.2611, 0.8082, 0.2613, 0.8082, 0.3366, 0.4937, 0.01469, 0.5633, 0.0435, 0.5603, 0.04919, 0.4919, 0.02086, 0.8035, 0.4112, 0.8015, 0.3369, 0.8082, 0.3366, 0.8102, 0.4105, 0.4199, 0.0, 0.4937, 0.01469, 0.4919, 0.02086, 0.4193, 0.006415, 0.3452, 0.006415, 0.4193, 0.006415, 0.4012, 0.1898, 0.3633, 0.1898])
me_cylinder_001.materials.append(mat_main)
me_cylinder_001.update()

# ---- objects
ob_cube = bpy.data.objects.new('Cube', me_cube_001)
ob_cube_001 = bpy.data.objects.new('Cube.001', me_cube_002)
ob_cylinder = bpy.data.objects.new('Cylinder', me_cylinder_001)

# ---- transforms, parenting, visibility, modifiers, constraints
ob_cube.location = (0.0, 0.0, 0.0)
_m = ob_cube.modifiers.new('Auto Smooth', 'NODES')
_m.node_group = ng_auto_smooth
_gi = [s.identifier for s in ng_auto_smooth.interface.items_tree if s.item_type == 'SOCKET' and s.in_out == 'INPUT']
_m[_gi[1]] = 0.5236  # Angle
ob_cube_001.location = (0.0, 0.0, 0.09)
_m = ob_cube_001.modifiers.new('Auto Smooth', 'NODES')
_m.node_group = ng_auto_smooth
_gi = [s.identifier for s in ng_auto_smooth.interface.items_tree if s.item_type == 'SOCKET' and s.in_out == 'INPUT']
_m[_gi[1]] = 0.5236  # Angle
ob_cylinder.location = (0.0, 0.0, 0.09)
_m = ob_cylinder.modifiers.new('Auto Smooth', 'NODES')
_m.node_group = ng_auto_smooth
_gi = [s.identifier for s in ng_auto_smooth.interface.items_tree if s.item_type == 'SOCKET' and s.in_out == 'INPUT']
_m[_gi[1]] = 1.047  # Angle

# ---- collection membership
col_collection.objects.link(ob_cube)
col_collection.objects.link(ob_cube_001)
col_collection.objects.link(ob_cylinder)

# ---- scene / render settings (as saved in the file)
scene.frame_start = 1; scene.frame_end = 250; scene.frame_set(1)
scene.render.engine = 'BLENDER_EEVEE_NEXT'
scene.cycles.sampling_pattern = 'TABULATED_SOBOL'
scene.cycles.use_light_tree = False
scene.view_settings.view_transform = 'Filmic'
bpy.context.view_layer.update()

# ---- added for rendering (the .blend has no active camera and no usable light): camera, sun
cam_auto = bpy.data.cameras.new('AutoCamera')
cam_auto.lens = 50.0
cam_auto.sensor_width = 36.0
cam_auto.clip_end = 1000.0
ob_auto_camera = bpy.data.objects.new('AutoCamera', cam_auto)
scene.collection.objects.link(ob_auto_camera)
ob_auto_camera.location = (0.520907, -0.625088, 0.601776)
ob_auto_camera.rotation_euler = (1.09748, -7.21219e-08, 0.694738)
scene.camera = ob_auto_camera
light_auto_sun = bpy.data.lights.new('AutoSun', 'SUN')
light_auto_sun.energy = 3.0
light_auto_sun.angle = 0.0523599
ob_auto_sun = bpy.data.objects.new('AutoSun', light_auto_sun)
scene.collection.objects.link(ob_auto_sun)
ob_auto_sun.rotation_euler = (0.872665, 0.174533, 0.523599)
bpy.context.view_layer.update()
